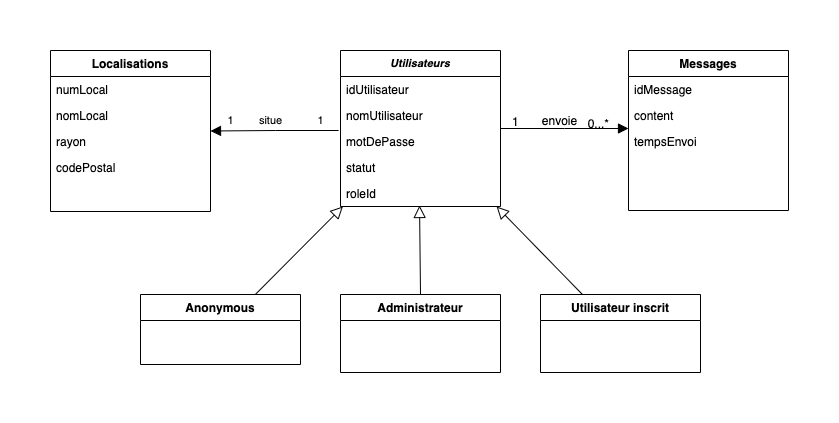

The diagram above was exported from draw.io. Its source (the exported page's mxGraphModel, read from the mxfile embedded in the PNG):
<mxGraphModel dx="1773" dy="596" grid="1" gridSize="10" guides="1" tooltips="1" connect="1" arrows="1" fold="1" page="1" pageScale="1" pageWidth="827" pageHeight="1169" math="0" shadow="0">
  <root>
    <mxCell id="WIyWlLk6GJQsqaUBKTNV-0" />
    <mxCell id="WIyWlLk6GJQsqaUBKTNV-1" parent="WIyWlLk6GJQsqaUBKTNV-0" />
    <mxCell id="zkfFHV4jXpPFQw0GAbJ--0" value="Utilisateurs" style="swimlane;fontStyle=3;align=center;verticalAlign=top;childLayout=stackLayout;horizontal=1;startSize=26;horizontalStack=0;resizeParent=1;resizeLast=0;collapsible=1;marginBottom=0;rounded=0;shadow=0;strokeWidth=1;fontSize=11;" parent="WIyWlLk6GJQsqaUBKTNV-1" vertex="1">
      <mxGeometry x="220" y="120" width="160" height="156" as="geometry">
        <mxRectangle x="230" y="140" width="160" height="26" as="alternateBounds" />
      </mxGeometry>
    </mxCell>
    <mxCell id="zkfFHV4jXpPFQw0GAbJ--1" value="idUtilisateur" style="text;align=left;verticalAlign=top;spacingLeft=4;spacingRight=4;overflow=hidden;rotatable=0;points=[[0,0.5],[1,0.5]];portConstraint=eastwest;" parent="zkfFHV4jXpPFQw0GAbJ--0" vertex="1">
      <mxGeometry y="26" width="160" height="26" as="geometry" />
    </mxCell>
    <mxCell id="zkfFHV4jXpPFQw0GAbJ--2" value="nomUtilisateur" style="text;align=left;verticalAlign=top;spacingLeft=4;spacingRight=4;overflow=hidden;rotatable=0;points=[[0,0.5],[1,0.5]];portConstraint=eastwest;rounded=0;shadow=0;html=0;" parent="zkfFHV4jXpPFQw0GAbJ--0" vertex="1">
      <mxGeometry y="52" width="160" height="26" as="geometry" />
    </mxCell>
    <mxCell id="zkfFHV4jXpPFQw0GAbJ--3" value="motDePasse" style="text;align=left;verticalAlign=top;spacingLeft=4;spacingRight=4;overflow=hidden;rotatable=0;points=[[0,0.5],[1,0.5]];portConstraint=eastwest;rounded=0;shadow=0;html=0;" parent="zkfFHV4jXpPFQw0GAbJ--0" vertex="1">
      <mxGeometry y="78" width="160" height="26" as="geometry" />
    </mxCell>
    <mxCell id="pafmgsybSSvToghJuMmV-0" value="statut" style="text;align=left;verticalAlign=top;spacingLeft=4;spacingRight=4;overflow=hidden;rotatable=0;points=[[0,0.5],[1,0.5]];portConstraint=eastwest;rounded=0;shadow=0;html=0;" parent="zkfFHV4jXpPFQw0GAbJ--0" vertex="1">
      <mxGeometry y="104" width="160" height="26" as="geometry" />
    </mxCell>
    <mxCell id="pafmgsybSSvToghJuMmV-1" value="roleId" style="text;align=left;verticalAlign=top;spacingLeft=4;spacingRight=4;overflow=hidden;rotatable=0;points=[[0,0.5],[1,0.5]];portConstraint=eastwest;rounded=0;shadow=0;html=0;" parent="zkfFHV4jXpPFQw0GAbJ--0" vertex="1">
      <mxGeometry y="130" width="160" height="26" as="geometry" />
    </mxCell>
    <mxCell id="zkfFHV4jXpPFQw0GAbJ--6" value="Anonymous" style="swimlane;fontStyle=1;align=center;verticalAlign=top;childLayout=stackLayout;horizontal=1;startSize=26;horizontalStack=0;resizeParent=1;resizeLast=0;collapsible=1;marginBottom=0;rounded=0;shadow=0;strokeWidth=1;" parent="WIyWlLk6GJQsqaUBKTNV-1" vertex="1">
      <mxGeometry x="20" y="364" width="160" height="70" as="geometry">
        <mxRectangle x="130" y="380" width="160" height="26" as="alternateBounds" />
      </mxGeometry>
    </mxCell>
    <mxCell id="zkfFHV4jXpPFQw0GAbJ--12" value="" style="endArrow=block;endSize=10;endFill=0;shadow=0;strokeWidth=1;rounded=0;elbow=vertical;" parent="WIyWlLk6GJQsqaUBKTNV-1" source="zkfFHV4jXpPFQw0GAbJ--6" target="zkfFHV4jXpPFQw0GAbJ--0" edge="1">
      <mxGeometry width="160" relative="1" as="geometry">
        <mxPoint x="200" y="203" as="sourcePoint" />
        <mxPoint x="200" y="203" as="targetPoint" />
      </mxGeometry>
    </mxCell>
    <mxCell id="zkfFHV4jXpPFQw0GAbJ--13" value="Utilisateur inscrit" style="swimlane;fontStyle=1;align=center;verticalAlign=top;childLayout=stackLayout;horizontal=1;startSize=26;horizontalStack=0;resizeParent=1;resizeLast=0;collapsible=1;marginBottom=0;rounded=0;shadow=0;strokeWidth=1;" parent="WIyWlLk6GJQsqaUBKTNV-1" vertex="1">
      <mxGeometry x="420" y="364" width="160" height="78" as="geometry">
        <mxRectangle x="340" y="380" width="170" height="26" as="alternateBounds" />
      </mxGeometry>
    </mxCell>
    <mxCell id="zkfFHV4jXpPFQw0GAbJ--16" value="" style="endArrow=block;endSize=10;endFill=0;shadow=0;strokeWidth=1;rounded=0;elbow=vertical;" parent="WIyWlLk6GJQsqaUBKTNV-1" source="zkfFHV4jXpPFQw0GAbJ--13" target="zkfFHV4jXpPFQw0GAbJ--0" edge="1">
      <mxGeometry width="160" relative="1" as="geometry">
        <mxPoint x="210" y="373" as="sourcePoint" />
        <mxPoint x="310" y="271" as="targetPoint" />
      </mxGeometry>
    </mxCell>
    <mxCell id="zkfFHV4jXpPFQw0GAbJ--17" value="Messages" style="swimlane;fontStyle=1;align=center;verticalAlign=top;childLayout=stackLayout;horizontal=1;startSize=26;horizontalStack=0;resizeParent=1;resizeLast=0;collapsible=1;marginBottom=0;rounded=0;shadow=0;strokeWidth=1;" parent="WIyWlLk6GJQsqaUBKTNV-1" vertex="1">
      <mxGeometry x="508" y="120" width="160" height="160" as="geometry">
        <mxRectangle x="550" y="140" width="160" height="26" as="alternateBounds" />
      </mxGeometry>
    </mxCell>
    <mxCell id="zkfFHV4jXpPFQw0GAbJ--18" value="idMessage" style="text;align=left;verticalAlign=top;spacingLeft=4;spacingRight=4;overflow=hidden;rotatable=0;points=[[0,0.5],[1,0.5]];portConstraint=eastwest;" parent="zkfFHV4jXpPFQw0GAbJ--17" vertex="1">
      <mxGeometry y="26" width="160" height="26" as="geometry" />
    </mxCell>
    <mxCell id="zkfFHV4jXpPFQw0GAbJ--19" value="content" style="text;align=left;verticalAlign=top;spacingLeft=4;spacingRight=4;overflow=hidden;rotatable=0;points=[[0,0.5],[1,0.5]];portConstraint=eastwest;rounded=0;shadow=0;html=0;strokeColor=none;" parent="zkfFHV4jXpPFQw0GAbJ--17" vertex="1">
      <mxGeometry y="52" width="160" height="26" as="geometry" />
    </mxCell>
    <mxCell id="zkfFHV4jXpPFQw0GAbJ--20" value="tempsEnvoi" style="text;align=left;verticalAlign=top;spacingLeft=4;spacingRight=4;overflow=hidden;rotatable=0;points=[[0,0.5],[1,0.5]];portConstraint=eastwest;rounded=0;shadow=0;html=0;" parent="zkfFHV4jXpPFQw0GAbJ--17" vertex="1">
      <mxGeometry y="78" width="160" height="26" as="geometry" />
    </mxCell>
    <mxCell id="zkfFHV4jXpPFQw0GAbJ--26" value="" style="endArrow=block;shadow=0;strokeWidth=1;rounded=0;endFill=1;edgeStyle=elbowEdgeStyle;elbow=vertical;endSize=8;" parent="WIyWlLk6GJQsqaUBKTNV-1" source="zkfFHV4jXpPFQw0GAbJ--0" target="zkfFHV4jXpPFQw0GAbJ--17" edge="1">
      <mxGeometry x="0.5" y="41" relative="1" as="geometry">
        <mxPoint x="380" y="192" as="sourcePoint" />
        <mxPoint x="540" y="192" as="targetPoint" />
        <mxPoint x="-40" y="32" as="offset" />
      </mxGeometry>
    </mxCell>
    <mxCell id="zkfFHV4jXpPFQw0GAbJ--27" value="1" style="resizable=0;align=left;verticalAlign=bottom;labelBackgroundColor=none;fontSize=12;" parent="zkfFHV4jXpPFQw0GAbJ--26" connectable="0" vertex="1">
      <mxGeometry x="-1" relative="1" as="geometry">
        <mxPoint x="10" y="2" as="offset" />
      </mxGeometry>
    </mxCell>
    <mxCell id="zkfFHV4jXpPFQw0GAbJ--28" value="0...*" style="resizable=0;align=right;verticalAlign=bottom;labelBackgroundColor=none;fontSize=12;" parent="zkfFHV4jXpPFQw0GAbJ--26" connectable="0" vertex="1">
      <mxGeometry x="1" relative="1" as="geometry">
        <mxPoint x="-18" y="4" as="offset" />
      </mxGeometry>
    </mxCell>
    <mxCell id="zkfFHV4jXpPFQw0GAbJ--29" value="envoie" style="text;html=1;resizable=0;points=[];;align=center;verticalAlign=middle;labelBackgroundColor=none;rounded=0;shadow=0;strokeWidth=1;fontSize=12;" parent="zkfFHV4jXpPFQw0GAbJ--26" vertex="1" connectable="0">
      <mxGeometry x="0.5" y="49" relative="1" as="geometry">
        <mxPoint x="-38" y="40" as="offset" />
      </mxGeometry>
    </mxCell>
    <mxCell id="pafmgsybSSvToghJuMmV-4" value="Administrateur" style="swimlane;fontStyle=1;align=center;verticalAlign=top;childLayout=stackLayout;horizontal=1;startSize=26;horizontalStack=0;resizeParent=1;resizeLast=0;collapsible=1;marginBottom=0;rounded=0;shadow=0;strokeWidth=1;" parent="WIyWlLk6GJQsqaUBKTNV-1" vertex="1">
      <mxGeometry x="220" y="364" width="160" height="78" as="geometry">
        <mxRectangle x="130" y="380" width="160" height="26" as="alternateBounds" />
      </mxGeometry>
    </mxCell>
    <mxCell id="pafmgsybSSvToghJuMmV-8" value="Localisations" style="swimlane;fontStyle=1;align=center;verticalAlign=top;childLayout=stackLayout;horizontal=1;startSize=26;horizontalStack=0;resizeParent=1;resizeLast=0;collapsible=1;marginBottom=0;rounded=0;shadow=0;strokeWidth=1;" parent="WIyWlLk6GJQsqaUBKTNV-1" vertex="1">
      <mxGeometry x="-70" y="120" width="160" height="161" as="geometry">
        <mxRectangle x="550" y="140" width="160" height="26" as="alternateBounds" />
      </mxGeometry>
    </mxCell>
    <mxCell id="pafmgsybSSvToghJuMmV-9" value="numLocal" style="text;align=left;verticalAlign=top;spacingLeft=4;spacingRight=4;overflow=hidden;rotatable=0;points=[[0,0.5],[1,0.5]];portConstraint=eastwest;" parent="pafmgsybSSvToghJuMmV-8" vertex="1">
      <mxGeometry y="26" width="160" height="26" as="geometry" />
    </mxCell>
    <mxCell id="pafmgsybSSvToghJuMmV-10" value="nomLocal" style="text;align=left;verticalAlign=top;spacingLeft=4;spacingRight=4;overflow=hidden;rotatable=0;points=[[0,0.5],[1,0.5]];portConstraint=eastwest;rounded=0;shadow=0;html=0;strokeColor=none;" parent="pafmgsybSSvToghJuMmV-8" vertex="1">
      <mxGeometry y="52" width="160" height="26" as="geometry" />
    </mxCell>
    <mxCell id="pafmgsybSSvToghJuMmV-11" value="rayon" style="text;align=left;verticalAlign=top;spacingLeft=4;spacingRight=4;overflow=hidden;rotatable=0;points=[[0,0.5],[1,0.5]];portConstraint=eastwest;rounded=0;shadow=0;html=0;" parent="pafmgsybSSvToghJuMmV-8" vertex="1">
      <mxGeometry y="78" width="160" height="26" as="geometry" />
    </mxCell>
    <mxCell id="pafmgsybSSvToghJuMmV-12" value="codePostal" style="text;align=left;verticalAlign=top;spacingLeft=4;spacingRight=4;overflow=hidden;rotatable=0;points=[[0,0.5],[1,0.5]];portConstraint=eastwest;rounded=0;shadow=0;html=0;" parent="pafmgsybSSvToghJuMmV-8" vertex="1">
      <mxGeometry y="104" width="160" height="26" as="geometry" />
    </mxCell>
    <mxCell id="pafmgsybSSvToghJuMmV-16" style="edgeStyle=orthogonalEdgeStyle;rounded=0;orthogonalLoop=1;jettySize=auto;html=1;exitX=-0.012;exitY=0.077;exitDx=0;exitDy=0;entryX=1;entryY=0.5;entryDx=0;entryDy=0;fontSize=11;endArrow=block;endFill=1;endSize=8;exitPerimeter=0;" parent="WIyWlLk6GJQsqaUBKTNV-1" source="zkfFHV4jXpPFQw0GAbJ--3" target="pafmgsybSSvToghJuMmV-8" edge="1">
      <mxGeometry relative="1" as="geometry" />
    </mxCell>
    <mxCell id="pafmgsybSSvToghJuMmV-17" value="1" style="text;html=1;align=center;verticalAlign=middle;resizable=0;points=[];autosize=1;strokeColor=none;fillColor=none;fontSize=11;" parent="WIyWlLk6GJQsqaUBKTNV-1" vertex="1">
      <mxGeometry x="190" y="180" width="20" height="20" as="geometry" />
    </mxCell>
    <mxCell id="pafmgsybSSvToghJuMmV-19" value="1" style="text;html=1;align=center;verticalAlign=middle;resizable=0;points=[];autosize=1;strokeColor=none;fillColor=none;fontSize=11;" parent="WIyWlLk6GJQsqaUBKTNV-1" vertex="1">
      <mxGeometry x="100" y="180" width="20" height="20" as="geometry" />
    </mxCell>
    <mxCell id="pafmgsybSSvToghJuMmV-20" value="situe" style="text;html=1;align=center;verticalAlign=middle;resizable=0;points=[];autosize=1;strokeColor=none;fillColor=none;fontSize=11;" parent="WIyWlLk6GJQsqaUBKTNV-1" vertex="1">
      <mxGeometry x="130" y="180" width="40" height="20" as="geometry" />
    </mxCell>
    <mxCell id="IrL1gy7R5DD01sjo-J9G-0" value="" style="endArrow=block;endSize=10;endFill=0;shadow=0;strokeWidth=1;rounded=0;elbow=vertical;entryX=0.494;entryY=0.962;entryDx=0;entryDy=0;entryPerimeter=0;exitX=0.5;exitY=0;exitDx=0;exitDy=0;" edge="1" parent="WIyWlLk6GJQsqaUBKTNV-1" source="pafmgsybSSvToghJuMmV-4" target="pafmgsybSSvToghJuMmV-1">
      <mxGeometry width="160" relative="1" as="geometry">
        <mxPoint x="144.82587064676613" y="374" as="sourcePoint" />
        <mxPoint x="232.38805970149247" y="286" as="targetPoint" />
      </mxGeometry>
    </mxCell>
  </root>
</mxGraphModel>